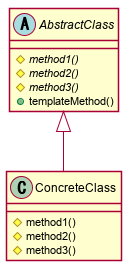

The diagram above was rendered by PlantUML. Its source (embedded in the PNG):
@startuml TemplateMethodClassDiagram.png
skinparam shadowing false

abstract class AbstractClass {
	# {abstract} method1()
	# {abstract} method2()
	# {abstract} method3()
    + templateMethod()
}

class ConcreteClass {
	# method1()
	# method2()
	# method3()
}

AbstractClass <|-d- ConcreteClass

@enduml